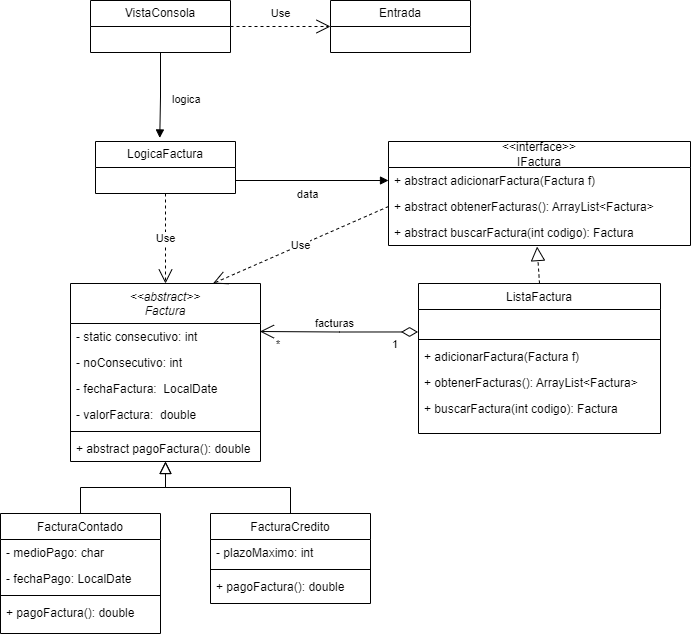

The diagram above was exported from draw.io. Its source (the exported page's mxGraphModel, read from the mxfile embedded in the PNG):
<mxGraphModel dx="1434" dy="1951" grid="1" gridSize="10" guides="1" tooltips="1" connect="1" arrows="1" fold="1" page="1" pageScale="1" pageWidth="827" pageHeight="1169" math="0" shadow="0">
  <root>
    <mxCell id="WIyWlLk6GJQsqaUBKTNV-0" />
    <mxCell id="WIyWlLk6GJQsqaUBKTNV-1" parent="WIyWlLk6GJQsqaUBKTNV-0" />
    <mxCell id="zkfFHV4jXpPFQw0GAbJ--0" value="&lt;&lt;abstract&gt;&gt;&#10;Factura" style="swimlane;fontStyle=2;align=center;verticalAlign=top;childLayout=stackLayout;horizontal=1;startSize=40;horizontalStack=0;resizeParent=1;resizeLast=0;collapsible=1;marginBottom=0;rounded=0;shadow=0;strokeWidth=1;absoluteArcSize=0;" parent="WIyWlLk6GJQsqaUBKTNV-1" vertex="1">
      <mxGeometry x="190" y="130" width="190" height="178" as="geometry">
        <mxRectangle x="230" y="140" width="160" height="26" as="alternateBounds" />
      </mxGeometry>
    </mxCell>
    <mxCell id="zkfFHV4jXpPFQw0GAbJ--1" value="- static consecutivo: int" style="text;align=left;verticalAlign=top;spacingLeft=4;spacingRight=4;overflow=hidden;rotatable=0;points=[[0,0.5],[1,0.5]];portConstraint=eastwest;" parent="zkfFHV4jXpPFQw0GAbJ--0" vertex="1">
      <mxGeometry y="40" width="190" height="26" as="geometry" />
    </mxCell>
    <mxCell id="zkfFHV4jXpPFQw0GAbJ--2" value="- noConsecutivo: int" style="text;align=left;verticalAlign=top;spacingLeft=4;spacingRight=4;overflow=hidden;rotatable=0;points=[[0,0.5],[1,0.5]];portConstraint=eastwest;rounded=0;shadow=0;html=0;" parent="zkfFHV4jXpPFQw0GAbJ--0" vertex="1">
      <mxGeometry y="66" width="190" height="26" as="geometry" />
    </mxCell>
    <mxCell id="zkfFHV4jXpPFQw0GAbJ--3" value="- fechaFactura:  LocalDate" style="text;align=left;verticalAlign=top;spacingLeft=4;spacingRight=4;overflow=hidden;rotatable=0;points=[[0,0.5],[1,0.5]];portConstraint=eastwest;rounded=0;shadow=0;html=0;" parent="zkfFHV4jXpPFQw0GAbJ--0" vertex="1">
      <mxGeometry y="92" width="190" height="26" as="geometry" />
    </mxCell>
    <mxCell id="ClKx4q4vsCW3vWkBJM7f-1" value="- valorFactura:  double" style="text;align=left;verticalAlign=top;spacingLeft=4;spacingRight=4;overflow=hidden;rotatable=0;points=[[0,0.5],[1,0.5]];portConstraint=eastwest;rounded=0;shadow=0;html=0;" vertex="1" parent="zkfFHV4jXpPFQw0GAbJ--0">
      <mxGeometry y="118" width="190" height="26" as="geometry" />
    </mxCell>
    <mxCell id="zkfFHV4jXpPFQw0GAbJ--4" value="" style="line;html=1;strokeWidth=1;align=left;verticalAlign=middle;spacingTop=-1;spacingLeft=3;spacingRight=3;rotatable=0;labelPosition=right;points=[];portConstraint=eastwest;" parent="zkfFHV4jXpPFQw0GAbJ--0" vertex="1">
      <mxGeometry y="144" width="190" height="8" as="geometry" />
    </mxCell>
    <mxCell id="zkfFHV4jXpPFQw0GAbJ--5" value="+ abstract pagoFactura(): double" style="text;align=left;verticalAlign=top;spacingLeft=4;spacingRight=4;overflow=hidden;rotatable=0;points=[[0,0.5],[1,0.5]];portConstraint=eastwest;" parent="zkfFHV4jXpPFQw0GAbJ--0" vertex="1">
      <mxGeometry y="152" width="190" height="26" as="geometry" />
    </mxCell>
    <mxCell id="zkfFHV4jXpPFQw0GAbJ--6" value="FacturaContado" style="swimlane;fontStyle=0;align=center;verticalAlign=top;childLayout=stackLayout;horizontal=1;startSize=26;horizontalStack=0;resizeParent=1;resizeLast=0;collapsible=1;marginBottom=0;rounded=0;shadow=0;strokeWidth=1;" parent="WIyWlLk6GJQsqaUBKTNV-1" vertex="1">
      <mxGeometry x="120" y="360" width="160" height="120" as="geometry">
        <mxRectangle x="130" y="380" width="160" height="26" as="alternateBounds" />
      </mxGeometry>
    </mxCell>
    <mxCell id="zkfFHV4jXpPFQw0GAbJ--7" value="- medioPago: char" style="text;align=left;verticalAlign=top;spacingLeft=4;spacingRight=4;overflow=hidden;rotatable=0;points=[[0,0.5],[1,0.5]];portConstraint=eastwest;" parent="zkfFHV4jXpPFQw0GAbJ--6" vertex="1">
      <mxGeometry y="26" width="160" height="26" as="geometry" />
    </mxCell>
    <mxCell id="zkfFHV4jXpPFQw0GAbJ--8" value="- fechaPago: LocalDate" style="text;align=left;verticalAlign=top;spacingLeft=4;spacingRight=4;overflow=hidden;rotatable=0;points=[[0,0.5],[1,0.5]];portConstraint=eastwest;rounded=0;shadow=0;html=0;" parent="zkfFHV4jXpPFQw0GAbJ--6" vertex="1">
      <mxGeometry y="52" width="160" height="26" as="geometry" />
    </mxCell>
    <mxCell id="zkfFHV4jXpPFQw0GAbJ--9" value="" style="line;html=1;strokeWidth=1;align=left;verticalAlign=middle;spacingTop=-1;spacingLeft=3;spacingRight=3;rotatable=0;labelPosition=right;points=[];portConstraint=eastwest;" parent="zkfFHV4jXpPFQw0GAbJ--6" vertex="1">
      <mxGeometry y="78" width="160" height="8" as="geometry" />
    </mxCell>
    <object label="+ pagoFactura(): double" id="zkfFHV4jXpPFQw0GAbJ--10">
      <mxCell style="text;align=left;verticalAlign=top;spacingLeft=4;spacingRight=4;overflow=hidden;rotatable=0;points=[[0,0.5],[1,0.5]];portConstraint=eastwest;fontStyle=0;strokeColor=none;" parent="zkfFHV4jXpPFQw0GAbJ--6" vertex="1">
        <mxGeometry y="86" width="160" height="26" as="geometry" />
      </mxCell>
    </object>
    <mxCell id="zkfFHV4jXpPFQw0GAbJ--12" value="" style="endArrow=block;endSize=10;endFill=0;shadow=0;strokeWidth=1;rounded=0;edgeStyle=elbowEdgeStyle;elbow=vertical;" parent="WIyWlLk6GJQsqaUBKTNV-1" source="zkfFHV4jXpPFQw0GAbJ--6" target="zkfFHV4jXpPFQw0GAbJ--0" edge="1">
      <mxGeometry width="160" relative="1" as="geometry">
        <mxPoint x="200" y="203" as="sourcePoint" />
        <mxPoint x="200" y="203" as="targetPoint" />
      </mxGeometry>
    </mxCell>
    <mxCell id="zkfFHV4jXpPFQw0GAbJ--13" value="FacturaCredito" style="swimlane;fontStyle=0;align=center;verticalAlign=top;childLayout=stackLayout;horizontal=1;startSize=26;horizontalStack=0;resizeParent=1;resizeLast=0;collapsible=1;marginBottom=0;rounded=0;shadow=0;strokeWidth=1;" parent="WIyWlLk6GJQsqaUBKTNV-1" vertex="1">
      <mxGeometry x="330" y="360" width="160" height="90" as="geometry">
        <mxRectangle x="330" y="360" width="170" height="26" as="alternateBounds" />
      </mxGeometry>
    </mxCell>
    <mxCell id="zkfFHV4jXpPFQw0GAbJ--14" value="- plazoMaximo: int" style="text;align=left;verticalAlign=top;spacingLeft=4;spacingRight=4;overflow=hidden;rotatable=0;points=[[0,0.5],[1,0.5]];portConstraint=eastwest;" parent="zkfFHV4jXpPFQw0GAbJ--13" vertex="1">
      <mxGeometry y="26" width="160" height="26" as="geometry" />
    </mxCell>
    <mxCell id="zkfFHV4jXpPFQw0GAbJ--15" value="" style="line;html=1;strokeWidth=1;align=left;verticalAlign=middle;spacingTop=-1;spacingLeft=3;spacingRight=3;rotatable=0;labelPosition=right;points=[];portConstraint=eastwest;" parent="zkfFHV4jXpPFQw0GAbJ--13" vertex="1">
      <mxGeometry y="52" width="160" height="8" as="geometry" />
    </mxCell>
    <mxCell id="ClKx4q4vsCW3vWkBJM7f-12" value="+ pagoFactura(): double" style="text;align=left;verticalAlign=top;spacingLeft=4;spacingRight=4;overflow=hidden;rotatable=0;points=[[0,0.5],[1,0.5]];portConstraint=eastwest;" vertex="1" parent="zkfFHV4jXpPFQw0GAbJ--13">
      <mxGeometry y="60" width="160" height="26" as="geometry" />
    </mxCell>
    <mxCell id="zkfFHV4jXpPFQw0GAbJ--16" value="" style="endArrow=block;endSize=10;endFill=0;shadow=0;strokeWidth=1;rounded=0;edgeStyle=elbowEdgeStyle;elbow=vertical;" parent="WIyWlLk6GJQsqaUBKTNV-1" source="zkfFHV4jXpPFQw0GAbJ--13" target="zkfFHV4jXpPFQw0GAbJ--0" edge="1">
      <mxGeometry width="160" relative="1" as="geometry">
        <mxPoint x="210" y="373" as="sourcePoint" />
        <mxPoint x="310" y="271" as="targetPoint" />
      </mxGeometry>
    </mxCell>
    <mxCell id="zkfFHV4jXpPFQw0GAbJ--17" value="ListaFactura" style="swimlane;fontStyle=0;align=center;verticalAlign=top;childLayout=stackLayout;horizontal=1;startSize=26;horizontalStack=0;resizeParent=1;resizeLast=0;collapsible=1;marginBottom=0;rounded=0;shadow=0;strokeWidth=1;" parent="WIyWlLk6GJQsqaUBKTNV-1" vertex="1">
      <mxGeometry x="538" y="130" width="242" height="150" as="geometry">
        <mxRectangle x="550" y="140" width="160" height="26" as="alternateBounds" />
      </mxGeometry>
    </mxCell>
    <mxCell id="zkfFHV4jXpPFQw0GAbJ--18" value=" " style="text;align=left;verticalAlign=top;spacingLeft=4;spacingRight=4;overflow=hidden;rotatable=0;points=[[0,0.5],[1,0.5]];portConstraint=eastwest;" parent="zkfFHV4jXpPFQw0GAbJ--17" vertex="1">
      <mxGeometry y="26" width="242" height="26" as="geometry" />
    </mxCell>
    <mxCell id="zkfFHV4jXpPFQw0GAbJ--23" value="" style="line;html=1;strokeWidth=1;align=left;verticalAlign=middle;spacingTop=-1;spacingLeft=3;spacingRight=3;rotatable=0;labelPosition=right;points=[];portConstraint=eastwest;" parent="zkfFHV4jXpPFQw0GAbJ--17" vertex="1">
      <mxGeometry y="52" width="242" height="8" as="geometry" />
    </mxCell>
    <mxCell id="zkfFHV4jXpPFQw0GAbJ--24" value="+ adicionarFactura(Factura f)" style="text;align=left;verticalAlign=top;spacingLeft=4;spacingRight=4;overflow=hidden;rotatable=0;points=[[0,0.5],[1,0.5]];portConstraint=eastwest;" parent="zkfFHV4jXpPFQw0GAbJ--17" vertex="1">
      <mxGeometry y="60" width="242" height="26" as="geometry" />
    </mxCell>
    <mxCell id="zkfFHV4jXpPFQw0GAbJ--25" value="+ obtenerFacturas(): ArrayList&lt;Factura&gt;" style="text;align=left;verticalAlign=top;spacingLeft=4;spacingRight=4;overflow=hidden;rotatable=0;points=[[0,0.5],[1,0.5]];portConstraint=eastwest;" parent="zkfFHV4jXpPFQw0GAbJ--17" vertex="1">
      <mxGeometry y="86" width="242" height="26" as="geometry" />
    </mxCell>
    <mxCell id="ClKx4q4vsCW3vWkBJM7f-13" value="+ buscarFactura(int codigo): Factura" style="text;align=left;verticalAlign=top;spacingLeft=4;spacingRight=4;overflow=hidden;rotatable=0;points=[[0,0.5],[1,0.5]];portConstraint=eastwest;" vertex="1" parent="zkfFHV4jXpPFQw0GAbJ--17">
      <mxGeometry y="112" width="242" height="26" as="geometry" />
    </mxCell>
    <mxCell id="ClKx4q4vsCW3vWkBJM7f-22" value="facturas" style="endArrow=open;html=1;endSize=12;startArrow=diamondThin;startSize=14;startFill=0;edgeStyle=orthogonalEdgeStyle;rounded=0;exitX=-0.002;exitY=0.864;exitDx=0;exitDy=0;exitPerimeter=0;entryX=0.997;entryY=0.308;entryDx=0;entryDy=0;entryPerimeter=0;" edge="1" parent="WIyWlLk6GJQsqaUBKTNV-1" source="zkfFHV4jXpPFQw0GAbJ--18" target="zkfFHV4jXpPFQw0GAbJ--1">
      <mxGeometry x="0.0581" y="-8" relative="1" as="geometry">
        <mxPoint x="480" y="310" as="sourcePoint" />
        <mxPoint x="640" y="310" as="targetPoint" />
        <mxPoint as="offset" />
      </mxGeometry>
    </mxCell>
    <mxCell id="ClKx4q4vsCW3vWkBJM7f-23" value="1" style="edgeLabel;resizable=0;html=1;align=left;verticalAlign=top;" connectable="0" vertex="1" parent="ClKx4q4vsCW3vWkBJM7f-22">
      <mxGeometry x="-1" relative="1" as="geometry">
        <mxPoint x="-28" as="offset" />
      </mxGeometry>
    </mxCell>
    <mxCell id="ClKx4q4vsCW3vWkBJM7f-24" value="*" style="edgeLabel;resizable=0;html=1;align=right;verticalAlign=top;" connectable="0" vertex="1" parent="ClKx4q4vsCW3vWkBJM7f-22">
      <mxGeometry x="1" relative="1" as="geometry">
        <mxPoint x="21" as="offset" />
      </mxGeometry>
    </mxCell>
    <mxCell id="ClKx4q4vsCW3vWkBJM7f-29" value="LogicaFactura" style="swimlane;fontStyle=0;childLayout=stackLayout;horizontal=1;startSize=26;fillColor=none;horizontalStack=0;resizeParent=1;resizeParentMax=0;resizeLast=0;collapsible=1;marginBottom=0;whiteSpace=wrap;html=1;" vertex="1" parent="WIyWlLk6GJQsqaUBKTNV-1">
      <mxGeometry x="215" y="-12" width="140" height="52" as="geometry" />
    </mxCell>
    <mxCell id="ClKx4q4vsCW3vWkBJM7f-33" value="Use" style="endArrow=open;endSize=12;dashed=1;html=1;rounded=0;entryX=0.5;entryY=0;entryDx=0;entryDy=0;exitX=0.5;exitY=1;exitDx=0;exitDy=0;" edge="1" parent="WIyWlLk6GJQsqaUBKTNV-1" source="ClKx4q4vsCW3vWkBJM7f-29" target="zkfFHV4jXpPFQw0GAbJ--0">
      <mxGeometry width="160" relative="1" as="geometry">
        <mxPoint x="280" y="-20" as="sourcePoint" />
        <mxPoint x="310" y="50" as="targetPoint" />
      </mxGeometry>
    </mxCell>
    <mxCell id="ClKx4q4vsCW3vWkBJM7f-35" value="data" style="endArrow=block;endFill=1;html=1;edgeStyle=orthogonalEdgeStyle;align=left;verticalAlign=top;rounded=0;exitX=1;exitY=0.75;exitDx=0;exitDy=0;entryX=0;entryY=0.5;entryDx=0;entryDy=0;" edge="1" parent="WIyWlLk6GJQsqaUBKTNV-1" source="ClKx4q4vsCW3vWkBJM7f-29" target="ClKx4q4vsCW3vWkBJM7f-46">
      <mxGeometry x="-0.2205" y="-1" relative="1" as="geometry">
        <mxPoint x="350" y="-130" as="sourcePoint" />
        <mxPoint x="576.75" y="-38.11700000000019" as="targetPoint" />
        <mxPoint as="offset" />
      </mxGeometry>
    </mxCell>
    <mxCell id="ClKx4q4vsCW3vWkBJM7f-37" value="" style="endArrow=block;dashed=1;endFill=0;endSize=12;html=1;rounded=0;entryX=0.492;entryY=1.04;entryDx=0;entryDy=0;exitX=0.5;exitY=0;exitDx=0;exitDy=0;entryPerimeter=0;" edge="1" parent="WIyWlLk6GJQsqaUBKTNV-1" source="zkfFHV4jXpPFQw0GAbJ--17" target="ClKx4q4vsCW3vWkBJM7f-48">
      <mxGeometry width="160" relative="1" as="geometry">
        <mxPoint x="540" y="60" as="sourcePoint" />
        <mxPoint x="629" y="-10.999999999999773" as="targetPoint" />
      </mxGeometry>
    </mxCell>
    <mxCell id="ClKx4q4vsCW3vWkBJM7f-45" value="&amp;lt;&amp;lt;interface&amp;gt;&amp;gt;&lt;br&gt;IFactura" style="swimlane;fontStyle=0;childLayout=stackLayout;horizontal=1;startSize=26;fillColor=none;horizontalStack=0;resizeParent=1;resizeParentMax=0;resizeLast=0;collapsible=1;marginBottom=0;whiteSpace=wrap;html=1;" vertex="1" parent="WIyWlLk6GJQsqaUBKTNV-1">
      <mxGeometry x="508" y="-12" width="302" height="104" as="geometry" />
    </mxCell>
    <mxCell id="ClKx4q4vsCW3vWkBJM7f-46" value="+ abstract adicionarFactura(Factura f)" style="text;strokeColor=none;fillColor=none;align=left;verticalAlign=top;spacingLeft=4;spacingRight=4;overflow=hidden;rotatable=0;points=[[0,0.5],[1,0.5]];portConstraint=eastwest;whiteSpace=wrap;html=1;" vertex="1" parent="ClKx4q4vsCW3vWkBJM7f-45">
      <mxGeometry y="26" width="302" height="26" as="geometry" />
    </mxCell>
    <mxCell id="ClKx4q4vsCW3vWkBJM7f-47" value="+ abstract obtenerFacturas(): ArrayList&amp;lt;Factura&amp;gt;" style="text;strokeColor=none;fillColor=none;align=left;verticalAlign=top;spacingLeft=4;spacingRight=4;overflow=hidden;rotatable=0;points=[[0,0.5],[1,0.5]];portConstraint=eastwest;whiteSpace=wrap;html=1;" vertex="1" parent="ClKx4q4vsCW3vWkBJM7f-45">
      <mxGeometry y="52" width="302" height="26" as="geometry" />
    </mxCell>
    <mxCell id="ClKx4q4vsCW3vWkBJM7f-48" value="+ abstract buscarFactura(int codigo): Factura" style="text;strokeColor=none;fillColor=none;align=left;verticalAlign=top;spacingLeft=4;spacingRight=4;overflow=hidden;rotatable=0;points=[[0,0.5],[1,0.5]];portConstraint=eastwest;whiteSpace=wrap;html=1;" vertex="1" parent="ClKx4q4vsCW3vWkBJM7f-45">
      <mxGeometry y="78" width="302" height="26" as="geometry" />
    </mxCell>
    <mxCell id="ClKx4q4vsCW3vWkBJM7f-49" value="VistaConsola" style="swimlane;fontStyle=0;childLayout=stackLayout;horizontal=1;startSize=26;fillColor=none;horizontalStack=0;resizeParent=1;resizeParentMax=0;resizeLast=0;collapsible=1;marginBottom=0;whiteSpace=wrap;html=1;" vertex="1" parent="WIyWlLk6GJQsqaUBKTNV-1">
      <mxGeometry x="210" y="-153" width="140" height="52" as="geometry" />
    </mxCell>
    <mxCell id="ClKx4q4vsCW3vWkBJM7f-53" value="logica" style="endArrow=block;endFill=1;html=1;edgeStyle=orthogonalEdgeStyle;align=left;verticalAlign=top;rounded=0;entryX=0.459;entryY=-0.068;entryDx=0;entryDy=0;entryPerimeter=0;exitX=0.5;exitY=1;exitDx=0;exitDy=0;" edge="1" parent="WIyWlLk6GJQsqaUBKTNV-1" source="ClKx4q4vsCW3vWkBJM7f-49" target="ClKx4q4vsCW3vWkBJM7f-29">
      <mxGeometry x="-0.2009" y="10" relative="1" as="geometry">
        <mxPoint x="280" y="-270" as="sourcePoint" />
        <mxPoint x="420" y="-210" as="targetPoint" />
        <mxPoint as="offset" />
      </mxGeometry>
    </mxCell>
    <mxCell id="ClKx4q4vsCW3vWkBJM7f-55" value="Entrada" style="swimlane;fontStyle=0;childLayout=stackLayout;horizontal=1;startSize=26;fillColor=none;horizontalStack=0;resizeParent=1;resizeParentMax=0;resizeLast=0;collapsible=1;marginBottom=0;whiteSpace=wrap;html=1;" vertex="1" parent="WIyWlLk6GJQsqaUBKTNV-1">
      <mxGeometry x="450" y="-153" width="140" height="52" as="geometry" />
    </mxCell>
    <mxCell id="ClKx4q4vsCW3vWkBJM7f-56" value="Use" style="endArrow=open;endSize=12;dashed=1;html=1;rounded=0;exitX=1;exitY=0.5;exitDx=0;exitDy=0;entryX=0;entryY=0.5;entryDx=0;entryDy=0;" edge="1" parent="WIyWlLk6GJQsqaUBKTNV-1" source="ClKx4q4vsCW3vWkBJM7f-49" target="ClKx4q4vsCW3vWkBJM7f-55">
      <mxGeometry y="13" width="160" relative="1" as="geometry">
        <mxPoint x="360" y="-60" as="sourcePoint" />
        <mxPoint x="520" y="-60" as="targetPoint" />
        <mxPoint as="offset" />
      </mxGeometry>
    </mxCell>
    <mxCell id="ClKx4q4vsCW3vWkBJM7f-57" value="Use" style="endArrow=open;endSize=12;dashed=1;html=1;rounded=0;exitX=0;exitY=0.5;exitDx=0;exitDy=0;entryX=0.75;entryY=0;entryDx=0;entryDy=0;" edge="1" parent="WIyWlLk6GJQsqaUBKTNV-1" source="ClKx4q4vsCW3vWkBJM7f-47" target="zkfFHV4jXpPFQw0GAbJ--0">
      <mxGeometry width="160" relative="1" as="geometry">
        <mxPoint x="30" y="60" as="sourcePoint" />
        <mxPoint x="190" y="60" as="targetPoint" />
      </mxGeometry>
    </mxCell>
  </root>
</mxGraphModel>